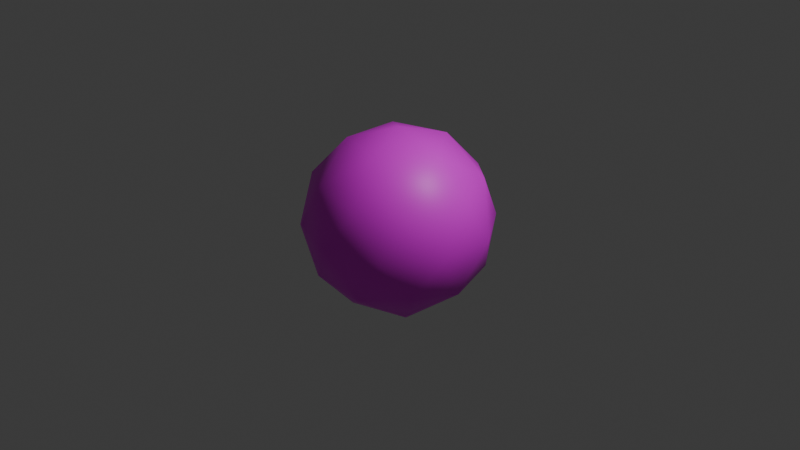 # Source: shield.blend  (saved by Blender 4.2.66; exported with 4.5.12 LTS)
import bpy
from mathutils import Matrix  # noqa: F401  (used for matrix-valued properties, if any)

bpy.ops.wm.read_factory_settings(use_empty=True)
scene = bpy.context.scene
scene.name = 'Scene'

# ---- collections
col_collection = bpy.data.collections.new('Collection'); scene.collection.children.link(col_collection)

# ---- images (referenced by path relative to the original .blend; pixels are not part of the script)
import os
ASSET_DIR = os.environ.get("B2B_ASSET_DIR", "")  # directory of the original .blend (textures are referenced by path, not embedded)
HERE = os.path.dirname(os.path.abspath(__file__))  # packed textures are extracted next to this script under _unpacked/

def load_image(name, relpath, width, height, colorspace="sRGB"):
    """Load a texture the original file referenced (path relative to the .blend, or extracted next to this script)."""
    p = next((c for c in (os.path.join(HERE, relpath), os.path.join(ASSET_DIR, relpath)) if relpath and os.path.exists(c)), "")
    if p:
        img = bpy.data.images.load(p, check_existing=True)
        img.name = name
    else:  # same state as the original file: an image datablock whose file is absent (Cycles renders it pink)
        img = bpy.data.images.new(name, width, height)
        img.source = "FILE"
        img.filepath = "//" + (relpath or name)
    img.colorspace_settings.name = colorspace
    return img
img_pattern = load_image('pattern', '', 512, 256, 'Non-Color')

# ---- materials (node trees are filled in below, after node groups)
mat_material_001 = bpy.data.materials.new('Material.001')

# ---- material node trees
mat_material_001.use_nodes = True; mat_material_001.node_tree.nodes.clear()
_N = mat_material_001.node_tree.nodes; _L = mat_material_001.node_tree.links
n0 = _N.new('ShaderNodeBsdfPrincipled'); n0.name = 'Principled BSDF'; n0.location = (59, 300)
n1 = _N.new('ShaderNodeOutputMaterial'); n1.name = 'Material Output'; n1.location = (349, 300)
n2 = _N.new('ShaderNodeTexNoise'); n2.name = 'Noise Texture'; n2.location = (-695, 219)
n2.noise_type = 'RIDGED_MULTIFRACTAL'
n2.normalize = False
n2.inputs[2].default_value = 1.6
n2.inputs[3].default_value = 15.0
n2.inputs[4].default_value = 0.8533
n2.inputs[5].default_value = 1.0
n2.inputs[6].default_value = 0.65
n2.inputs[7].default_value = 3.0
n2.inputs[8].default_value = 2.0
n3 = _N.new('ShaderNodeNewGeometry'); n3.name = 'Geometry'; n3.location = (-1024, 167)
n4 = _N.new('ShaderNodeTexImage'); n4.name = 'Image Texture'; n4.location = (-411, 166)
n4.image = img_pattern
_L.new(n0.outputs[0], n1.inputs[0])
_L.new(n3.outputs[1], n2.inputs[0])
_L.new(n4.outputs[0], n0.inputs[0])
n1.is_active_output = True

# ---- world
world_world = bpy.data.worlds.new('World'); scene.world = world_world
world_world.use_nodes = True; world_world.node_tree.nodes.clear()
_N = world_world.node_tree.nodes; _L = world_world.node_tree.links
n0 = _N.new('ShaderNodeOutputWorld'); n0.name = 'World Output'; n0.location = (300, 300)
n1 = _N.new('ShaderNodeBackground'); n1.name = 'Background'; n1.location = (10, 300)
n1.inputs[0].default_value = (0.05088, 0.05088, 0.05088, 1.0)
_L.new(n1.outputs[0], n0.inputs[0])
n0.is_active_output = True
world_world.color = (0.05088, 0.05088, 0.05088)
world_world.sun_shadow_jitter_overblur = 0.0

# ---- cameras
cam_camera = bpy.data.cameras.new('Camera')
cam_camera.clip_end = 100.0
cam_camera.ortho_scale = 7.314

# ---- lights
light_light = bpy.data.lights.new('Light', 'POINT')
light_light.energy = 1000.0
light_light.shadow_soft_size = 0.1

# ---- meshes
me_icosphere = bpy.data.meshes.new('Icosphere')
me_icosphere.from_pydata([(0.0, 0.0, -1.0), (0.7236, -0.5257, -0.4472), (-0.2764, -0.8506, -0.4472), (-0.8944, 0.0, -0.4472), (-0.2764, 0.8506, -0.4472), (0.7236, 0.5257, -0.4472), (0.2764, -0.8506, 0.4472), (-0.7236, -0.5257, 0.4472), (-0.7236, 0.5257, 0.4472), (0.2764, 0.8506, 0.4472), (0.8944, 0.0, 0.4472), (0.0, 0.0, 1.0), (-0.1625, -0.5, -0.8507), (0.4253, -0.309, -0.8507), (0.2629, -0.809, -0.5257), (0.8506, 0.0, -0.5257), (0.4253, 0.309, -0.8507), (-0.5257, 0.0, -0.8507), (-0.6882, -0.5, -0.5257), (-0.1625, 0.5, -0.8507), (-0.6882, 0.5, -0.5257), (0.2629, 0.809, -0.5257), (0.9511, -0.309, 0.0), (0.9511, 0.309, 0.0), (0.0, -1.0, 0.0), (0.5878, -0.809, 0.0), (-0.9511, -0.309, 0.0), (-0.5878, -0.809, 0.0), (-0.5878, 0.809, 0.0), (-0.9511, 0.309, 0.0), (0.5878, 0.809, 0.0), (0.0, 1.0, 0.0), (0.6882, -0.5, 0.5257), (-0.2629, -0.809, 0.5257), (-0.8506, 0.0, 0.5257), (-0.2629, 0.809, 0.5257), (0.6882, 0.5, 0.5257), (0.1625, -0.5, 0.8507), (0.5257, 0.0, 0.8507), (-0.4253, -0.309, 0.8507), (-0.4253, 0.309, 0.8507), (0.1625, 0.5, 0.8507)], [], [(0, 13, 12), (1, 13, 15), (0, 12, 17), (0, 17, 19), (0, 19, 16), (1, 15, 22), (2, 14, 24), (3, 18, 26), (4, 20, 28), (5, 21, 30), (1, 22, 25), (2, 24, 27), (3, 26, 29), (4, 28, 31), (5, 30, 23), (6, 32, 37), (7, 33, 39), (8, 34, 40), (9, 35, 41), (10, 36, 38), (38, 41, 11), (38, 36, 41), (36, 9, 41), (41, 40, 11), (41, 35, 40), (35, 8, 40), (40, 39, 11), (40, 34, 39), (34, 7, 39), (39, 37, 11), (39, 33, 37), (33, 6, 37), (37, 38, 11), (37, 32, 38), (32, 10, 38), (23, 36, 10), (23, 30, 36), (30, 9, 36), (31, 35, 9), (31, 28, 35), (28, 8, 35), (29, 34, 8), (29, 26, 34), (26, 7, 34), (27, 33, 7), (27, 24, 33), (24, 6, 33), (25, 32, 6), (25, 22, 32), (22, 10, 32), (30, 31, 9), (30, 21, 31), (21, 4, 31), (28, 29, 8), (28, 20, 29), (20, 3, 29), (26, 27, 7), (26, 18, 27), (18, 2, 27), (24, 25, 6), (24, 14, 25), (14, 1, 25), (22, 23, 10), (22, 15, 23), (15, 5, 23), (16, 21, 5), (16, 19, 21), (19, 4, 21), (19, 20, 4), (19, 17, 20), (17, 3, 20), (17, 18, 3), (17, 12, 18), (12, 2, 18), (15, 16, 5), (15, 13, 16), (13, 0, 16), (12, 14, 2), (12, 13, 14), (13, 1, 14)])
me_icosphere.polygons.foreach_set('use_smooth', [True] * 80)
_uv = me_icosphere.uv_layers.new(name='UVMap')
_uv.uv.foreach_set('vector', [0.1818, 0.02621, 0.2273, 0.1837, 0.1364, 0.1837, 0.2727, 0.3411, 0.3182, 0.1837, 0.3636, 0.3411, 0.9091, 0.02621, 0.9545, 0.1837, 0.8636, 0.1837, 0.7273, 0.02621, 0.7727, 0.1837, 0.6818, 0.1837, 0.5455, 0.02621, 0.5909, 0.1837, 0.5, 0.1837, 0.2727, 0.3411, 0.3636, 0.3411, 0.3182, 0.4986, 0.09091, 0.3411, 0.1818, 0.3411, 0.1364, 0.4986, 0.8182, 0.3411, 0.9091, 0.3411, 0.8636, 0.4986, 0.6364, 0.3411, 0.7273, 0.3411, 0.6818, 0.4986, 0.4545, 0.3411, 0.5455, 0.3411, 0.5, 0.4986, 0.2727, 0.3411, 0.3182, 0.4986, 0.2273, 0.4986, 0.09091, 0.3411, 0.1364, 0.4986, 0.04546, 0.4986, 0.8182, 0.3411, 0.8636, 0.4986, 0.7727, 0.4986, 0.6364, 0.3411, 0.6818, 0.4986, 0.5909, 0.4986, 0.4545, 0.3411, 0.5, 0.4986, 0.4091, 0.4986, 0.1818, 0.6561, 0.2727, 0.6561, 0.2273, 0.8135, 0.0, 0.6561, 0.09091, 0.6561, 0.04546, 0.8135, 0.7273, 0.6561, 0.8182, 0.6561, 0.7727, 0.8135, 0.5455, 0.6561, 0.6364, 0.6561, 0.5909, 0.8135, 0.3636, 0.6561, 0.4545, 0.6561, 0.4091, 0.8135, 0.4091, 0.8135, 0.5, 0.8135, 0.4545, 0.971, 0.4091, 0.8135, 0.4545, 0.6561, 0.5, 0.8135, 0.4545, 0.6561, 0.5455, 0.6561, 0.5, 0.8135, 0.5909, 0.8135, 0.6818, 0.8135, 0.6364, 0.971, 0.5909, 0.8135, 0.6364, 0.6561, 0.6818, 0.8135, 0.6364, 0.6561, 0.7273, 0.6561, 0.6818, 0.8135, 0.7727, 0.8135, 0.8636, 0.8135, 0.8182, 0.971, 0.7727, 0.8135, 0.8182, 0.6561, 0.8636, 0.8135, 0.8182, 0.6561, 0.9091, 0.6561, 0.8636, 0.8135, 0.04546, 0.8135, 0.1364, 0.8135, 0.09091, 0.971, 0.04546, 0.8135, 0.09091, 0.6561, 0.1364, 0.8135, 0.09091, 0.6561, 0.1818, 0.6561, 0.1364, 0.8135, 0.2273, 0.8135, 0.3182, 0.8135, 0.2727, 0.971, 0.2273, 0.8135, 0.2727, 0.6561, 0.3182, 0.8135, 0.2727, 0.6561, 0.3636, 0.6561, 0.3182, 0.8135, 0.4091, 0.4986, 0.4545, 0.6561, 0.3636, 0.6561, 0.4091, 0.4986, 0.5, 0.4986, 0.4545, 0.6561, 0.5, 0.4986, 0.5455, 0.6561, 0.4545, 0.6561, 0.5909, 0.4986, 0.6364, 0.6561, 0.5455, 0.6561, 0.5909, 0.4986, 0.6818, 0.4986, 0.6364, 0.6561, 0.6818, 0.4986, 0.7273, 0.6561, 0.6364, 0.6561, 0.7727, 0.4986, 0.8182, 0.6561, 0.7273, 0.6561, 0.7727, 0.4986, 0.8636, 0.4986, 0.8182, 0.6561, 0.8636, 0.4986, 0.9091, 0.6561, 0.8182, 0.6561, 0.04546, 0.4986, 0.09091, 0.6561, 0.0, 0.6561, 0.04546, 0.4986, 0.1364, 0.4986, 0.09091, 0.6561, 0.1364, 0.4986, 0.1818, 0.6561, 0.09091, 0.6561, 0.2273, 0.4986, 0.2727, 0.6561, 0.1818, 0.6561, 0.2273, 0.4986, 0.3182, 0.4986, 0.2727, 0.6561, 0.3182, 0.4986, 0.3636, 0.6561, 0.2727, 0.6561, 0.5, 0.4986, 0.5909, 0.4986, 0.5455, 0.6561, 0.5, 0.4986, 0.5455, 0.3411, 0.5909, 0.4986, 0.5455, 0.3411, 0.6364, 0.3411, 0.5909, 0.4986, 0.6818, 0.4986, 0.7727, 0.4986, 0.7273, 0.6561, 0.6818, 0.4986, 0.7273, 0.3411, 0.7727, 0.4986, 0.7273, 0.3411, 0.8182, 0.3411, 0.7727, 0.4986, 0.8636, 0.4986, 0.9545, 0.4986, 0.9091, 0.6561, 0.8636, 0.4986, 0.9091, 0.3411, 0.9545, 0.4986, 0.9091, 0.3411, 1.0, 0.3411, 0.9545, 0.4986, 0.1364, 0.4986, 0.2273, 0.4986, 0.1818, 0.6561, 0.1364, 0.4986, 0.1818, 0.3411, 0.2273, 0.4986, 0.1818, 0.3411, 0.2727, 0.3411, 0.2273, 0.4986, 0.3182, 0.4986, 0.4091, 0.4986, 0.3636, 0.6561, 0.3182, 0.4986, 0.3636, 0.3411, 0.4091, 0.4986, 0.3636, 0.3411, 0.4545, 0.3411, 0.4091, 0.4986, 0.5, 0.1837, 0.5455, 0.3411, 0.4545, 0.3411, 0.5, 0.1837, 0.5909, 0.1837, 0.5455, 0.3411, 0.5909, 0.1837, 0.6364, 0.3411, 0.5455, 0.3411, 0.6818, 0.1837, 0.7273, 0.3411, 0.6364, 0.3411, 0.6818, 0.1837, 0.7727, 0.1837, 0.7273, 0.3411, 0.7727, 0.1837, 0.8182, 0.3411, 0.7273, 0.3411, 0.8636, 0.1837, 0.9091, 0.3411, 0.8182, 0.3411, 0.8636, 0.1837, 0.9545, 0.1837, 0.9091, 0.3411, 0.9545, 0.1837, 1.0, 0.3411, 0.9091, 0.3411, 0.3636, 0.3411, 0.4091, 0.1837, 0.4545, 0.3411, 0.3636, 0.3411, 0.3182, 0.1837, 0.4091, 0.1837, 0.3182, 0.1837, 0.3636, 0.02621, 0.4091, 0.1837, 0.1364, 0.1837, 0.1818, 0.3411, 0.09091, 0.3411, 0.1364, 0.1837, 0.2273, 0.1837, 0.1818, 0.3411, 0.2273, 0.1837, 0.2727, 0.3411, 0.1818, 0.3411])
me_icosphere.materials.append(mat_material_001)
me_icosphere.update()

# ---- objects
ob_light = bpy.data.objects.new('Light', light_light)
ob_camera = bpy.data.objects.new('Camera', cam_camera)
ob_icosphere = bpy.data.objects.new('Icosphere', me_icosphere)

# ---- transforms, parenting, visibility, modifiers, constraints
ob_light.location = (4.076, 1.005, 5.904)
ob_light.rotation_euler = (0.6503, 0.05522, 1.866)
ob_light.lock_rotations_4d = False
ob_light.empty_display_type = 'ARROWS'
ob_light.color = (0.0, 0.0, 0.0, 0.0)
ob_light.lineart.crease_threshold = 0.0
ob_camera.location = (7.359, -6.926, 4.958)
ob_camera.rotation_euler = (1.109, 0.0, 0.8149)
ob_camera.lock_rotations_4d = False
ob_camera.empty_display_type = 'ARROWS'
ob_camera.color = (0.0, 0.0, 0.0, 0.0)
ob_camera.display_type = 'WIRE'
ob_camera.lineart.crease_threshold = 0.0
ob_icosphere.location = (0.0, 0.0, 0.0)

# ---- collection membership
col_collection.objects.link(ob_light)
col_collection.objects.link(ob_camera)
col_collection.objects.link(ob_icosphere)

# ---- scene / render settings (as saved in the file)
scene.camera = ob_camera
scene.frame_start = 1; scene.frame_end = 250; scene.frame_set(7)
scene.render.engine = 'CYCLES'
scene.cycles.samples = 8
scene.cycles.bake_type = 'DIFFUSE'
scene.cycles.tile_size = 128
bpy.context.view_layer.update()
